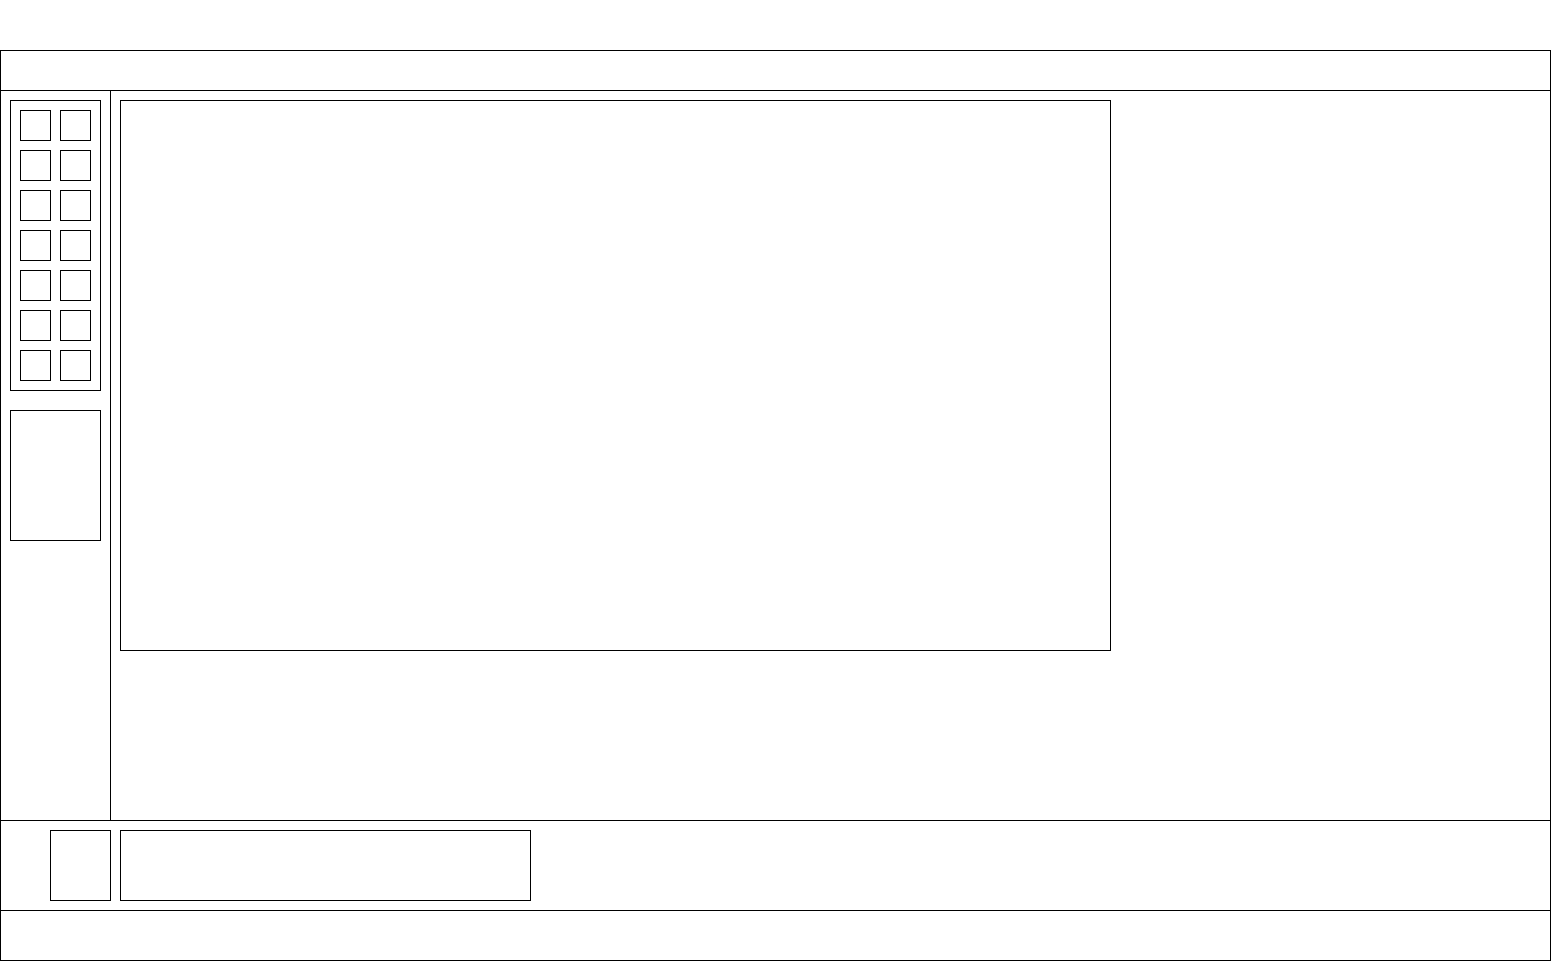

The diagram above was exported from draw.io. Its source (the exported page's mxGraphModel, read from the mxfile embedded in the PNG):
<mxGraphModel dx="1440" dy="1897" grid="1" gridSize="10" guides="1" tooltips="1" connect="1" arrows="1" fold="1" page="1" pageScale="1" pageWidth="850" pageHeight="1100" math="0" shadow="0">
  <root>
    <mxCell id="0" />
    <mxCell id="1" parent="0" />
    <mxCell id="aQY6osPtGndbhI4IPBk_-18" parent="1" style="rounded=0;whiteSpace=wrap;html=1;" value="" vertex="1">
      <mxGeometry height="910" width="1550" x="80" y="40" as="geometry" />
    </mxCell>
    <mxCell id="aQY6osPtGndbhI4IPBk_-19" parent="1" style="rounded=0;whiteSpace=wrap;html=1;" value="" vertex="1">
      <mxGeometry height="40" width="1550" x="80" y="40" as="geometry" />
    </mxCell>
    <mxCell id="aQY6osPtGndbhI4IPBk_-20" parent="1" style="rounded=0;whiteSpace=wrap;html=1;" value="" vertex="1">
      <mxGeometry height="730" width="110" x="80" y="80" as="geometry" />
    </mxCell>
    <mxCell id="aQY6osPtGndbhI4IPBk_-21" parent="1" style="rounded=0;whiteSpace=wrap;html=1;" value="" vertex="1">
      <mxGeometry height="90" width="1550" x="80" y="810" as="geometry" />
    </mxCell>
    <mxCell id="aQY6osPtGndbhI4IPBk_-22" parent="1" style="rounded=0;whiteSpace=wrap;html=1;" value="" vertex="1">
      <mxGeometry height="550" width="990" x="200" y="90" as="geometry" />
    </mxCell>
    <mxCell id="aQY6osPtGndbhI4IPBk_-23" parent="1" style="rounded=0;whiteSpace=wrap;html=1;movable=0;resizable=0;rotatable=0;deletable=0;editable=0;locked=1;connectable=0;" value="" vertex="1">
      <mxGeometry height="290" width="90" x="90" y="90" as="geometry" />
    </mxCell>
    <mxCell id="aQY6osPtGndbhI4IPBk_-24" parent="1" style="rounded=0;whiteSpace=wrap;html=1;" value="" vertex="1">
      <mxGeometry height="130" width="90" x="90" y="400" as="geometry" />
    </mxCell>
    <mxCell id="aQY6osPtGndbhI4IPBk_-25" parent="1" style="rounded=0;whiteSpace=wrap;html=1;" value="" vertex="1">
      <mxGeometry height="70" width="60" x="130" y="820" as="geometry" />
    </mxCell>
    <mxCell id="aQY6osPtGndbhI4IPBk_-26" parent="1" style="rounded=0;whiteSpace=wrap;html=1;" value="" vertex="1">
      <mxGeometry height="70" width="410" x="200" y="820" as="geometry" />
    </mxCell>
    <mxCell id="aQY6osPtGndbhI4IPBk_-27" parent="1" style="rounded=0;whiteSpace=wrap;html=1;" value="" vertex="1">
      <mxGeometry height="30" width="30" x="100" y="100" as="geometry" />
    </mxCell>
    <mxCell id="aQY6osPtGndbhI4IPBk_-28" parent="1" style="rounded=0;whiteSpace=wrap;html=1;" value="" vertex="1">
      <mxGeometry height="30" width="30" x="140" y="100" as="geometry" />
    </mxCell>
    <mxCell id="aQY6osPtGndbhI4IPBk_-29" parent="1" style="rounded=0;whiteSpace=wrap;html=1;" value="" vertex="1">
      <mxGeometry height="30" width="30" x="100" y="140" as="geometry" />
    </mxCell>
    <mxCell id="aQY6osPtGndbhI4IPBk_-30" parent="1" style="rounded=0;whiteSpace=wrap;html=1;" value="" vertex="1">
      <mxGeometry height="30" width="30" x="140" y="140" as="geometry" />
    </mxCell>
    <mxCell id="aQY6osPtGndbhI4IPBk_-31" parent="1" style="rounded=0;whiteSpace=wrap;html=1;" value="" vertex="1">
      <mxGeometry height="30" width="30" x="100" y="180" as="geometry" />
    </mxCell>
    <mxCell id="aQY6osPtGndbhI4IPBk_-32" parent="1" style="rounded=0;whiteSpace=wrap;html=1;" value="" vertex="1">
      <mxGeometry height="30" width="30" x="140" y="180" as="geometry" />
    </mxCell>
    <mxCell id="aQY6osPtGndbhI4IPBk_-33" parent="1" style="rounded=0;whiteSpace=wrap;html=1;" value="" vertex="1">
      <mxGeometry height="30" width="30" x="100" y="220" as="geometry" />
    </mxCell>
    <mxCell id="aQY6osPtGndbhI4IPBk_-34" parent="1" style="rounded=0;whiteSpace=wrap;html=1;" value="" vertex="1">
      <mxGeometry height="30" width="30" x="140" y="220" as="geometry" />
    </mxCell>
    <mxCell id="aQY6osPtGndbhI4IPBk_-43" parent="1" style="rounded=0;whiteSpace=wrap;html=1;" value="" vertex="1">
      <mxGeometry height="30" width="30" x="100" y="260" as="geometry" />
    </mxCell>
    <mxCell id="aQY6osPtGndbhI4IPBk_-44" parent="1" style="rounded=0;whiteSpace=wrap;html=1;" value="" vertex="1">
      <mxGeometry height="30" width="30" x="100" y="340" as="geometry" />
    </mxCell>
    <mxCell id="aQY6osPtGndbhI4IPBk_-45" parent="1" style="rounded=0;whiteSpace=wrap;html=1;" value="" vertex="1">
      <mxGeometry height="30" width="30" x="140" y="260" as="geometry" />
    </mxCell>
    <mxCell id="aQY6osPtGndbhI4IPBk_-46" parent="1" style="rounded=0;whiteSpace=wrap;html=1;" value="" vertex="1">
      <mxGeometry height="30" width="30" x="100" y="300" as="geometry" />
    </mxCell>
    <mxCell id="aQY6osPtGndbhI4IPBk_-47" parent="1" style="rounded=0;whiteSpace=wrap;html=1;" value="" vertex="1">
      <mxGeometry height="30" width="30" x="140" y="300" as="geometry" />
    </mxCell>
    <mxCell id="aQY6osPtGndbhI4IPBk_-48" parent="1" style="rounded=0;whiteSpace=wrap;html=1;" value="" vertex="1">
      <mxGeometry height="30" width="30" x="140" y="340" as="geometry" />
    </mxCell>
    <mxCell id="SYtUNFmo--MK7h1NmiWV-1" parent="1" style="text;html=1;whiteSpace=wrap;strokeColor=none;fillColor=none;align=center;verticalAlign=middle;rounded=0;" value="Text" vertex="1">
      <mxGeometry height="30" width="60" x="150" y="-10" as="geometry" />
    </mxCell>
  </root>
</mxGraphModel>